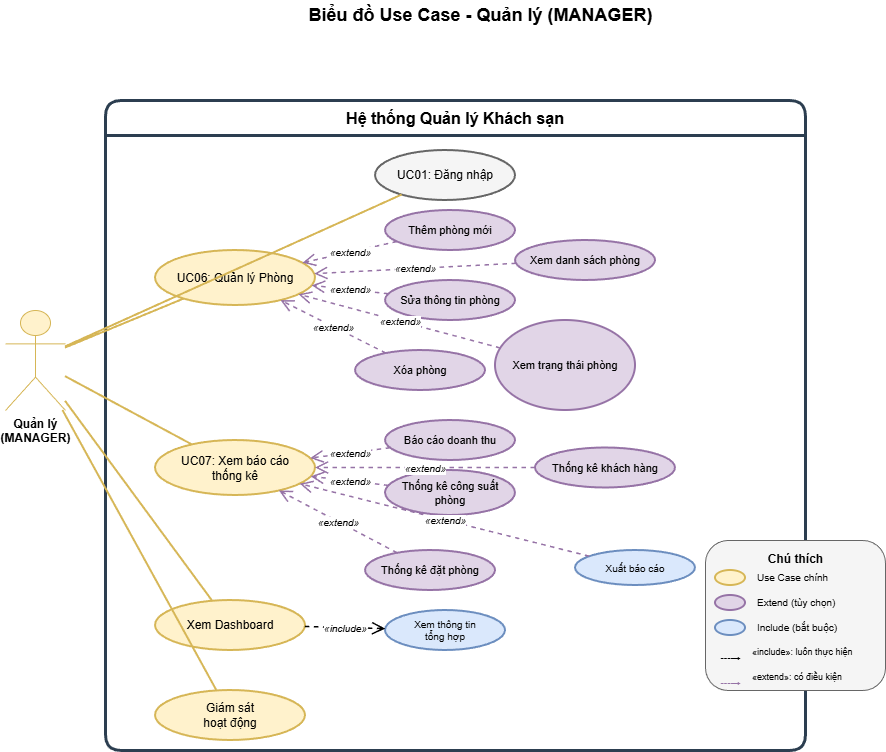

The diagram above was exported from draw.io. Its source (the exported page's mxGraphModel, read from the mxfile embedded in the PNG):
<mxGraphModel dx="1426" dy="785" grid="1" gridSize="10" guides="1" tooltips="1" connect="1" arrows="1" fold="1" page="1" pageScale="1" pageWidth="827" pageHeight="1169" math="0" shadow="0">
  <root>
    <mxCell id="0" />
    <mxCell id="1" parent="0" />
    <mxCell id="3PLVMe1nsimJtV-1-qFr-1596" parent="1" style="text;html=1;strokeColor=none;fillColor=none;align=center;verticalAlign=middle;fontSize=18;fontStyle=1;" value="Biểu đồ Use Case - Quản lý (MANAGER)" vertex="1">
      <mxGeometry height="30" width="350" x="350" y="10" as="geometry" />
    </mxCell>
    <mxCell id="3PLVMe1nsimJtV-1-qFr-1597" parent="1" style="swimlane;whiteSpace=wrap;html=1;startSize=35;fillColor=none;strokeColor=#2c3e50;strokeWidth=3;fontSize=16;fontStyle=1;rounded=1;" value="Hệ thống Quản lý Khách sạn" vertex="1">
      <mxGeometry height="650" width="700" x="150" y="110" as="geometry" />
    </mxCell>
    <mxCell id="3PLVMe1nsimJtV-1-qFr-1598" parent="3PLVMe1nsimJtV-1-qFr-1597" style="ellipse;whiteSpace=wrap;html=1;fillColor=#f5f5f5;strokeColor=#666666;strokeWidth=2;fontSize=12;" value="UC01: Đăng nhập" vertex="1">
      <mxGeometry height="50" width="140" x="270" y="50" as="geometry" />
    </mxCell>
    <mxCell id="3PLVMe1nsimJtV-1-qFr-1599" parent="3PLVMe1nsimJtV-1-qFr-1597" style="ellipse;whiteSpace=wrap;html=1;fillColor=#fff2cc;strokeColor=#d6b656;strokeWidth=2;fontSize=12;" value="UC06: Quản lý Phòng" vertex="1">
      <mxGeometry height="55" width="160" x="50" y="150" as="geometry" />
    </mxCell>
    <mxCell id="3PLVMe1nsimJtV-1-qFr-1600" parent="3PLVMe1nsimJtV-1-qFr-1597" style="ellipse;whiteSpace=wrap;html=1;fillColor=#e1d5e7;strokeColor=#9673a6;strokeWidth=2;fontSize=11;" value="Thêm phòng mới" vertex="1">
      <mxGeometry height="40" width="130" x="280" y="110" as="geometry" />
    </mxCell>
    <mxCell id="3PLVMe1nsimJtV-1-qFr-1601" parent="3PLVMe1nsimJtV-1-qFr-1597" style="ellipse;whiteSpace=wrap;html=1;fillColor=#e1d5e7;strokeColor=#9673a6;strokeWidth=2;fontSize=11;" value="Sửa thông tin phòng" vertex="1">
      <mxGeometry height="40" width="130" x="280" y="180" as="geometry" />
    </mxCell>
    <mxCell id="3PLVMe1nsimJtV-1-qFr-1602" parent="3PLVMe1nsimJtV-1-qFr-1597" style="ellipse;whiteSpace=wrap;html=1;fillColor=#e1d5e7;strokeColor=#9673a6;strokeWidth=2;fontSize=11;" value="Xóa phòng" vertex="1">
      <mxGeometry height="40" width="130" x="250" y="250" as="geometry" />
    </mxCell>
    <mxCell id="3PLVMe1nsimJtV-1-qFr-1603" parent="3PLVMe1nsimJtV-1-qFr-1597" style="ellipse;whiteSpace=wrap;html=1;fillColor=#e1d5e7;strokeColor=#9673a6;strokeWidth=2;fontSize=11;" value="Xem danh sách phòng" vertex="1">
      <mxGeometry height="40" width="140" x="410" y="140" as="geometry" />
    </mxCell>
    <mxCell id="3PLVMe1nsimJtV-1-qFr-1604" parent="3PLVMe1nsimJtV-1-qFr-1597" style="ellipse;whiteSpace=wrap;html=1;fillColor=#e1d5e7;strokeColor=#9673a6;strokeWidth=2;fontSize=11;" value="Xem trạng thái phòng" vertex="1">
      <mxGeometry height="90" width="140" x="390" y="220" as="geometry" />
    </mxCell>
    <mxCell id="3PLVMe1nsimJtV-1-qFr-1605" parent="3PLVMe1nsimJtV-1-qFr-1597" style="ellipse;whiteSpace=wrap;html=1;fillColor=#fff2cc;strokeColor=#d6b656;strokeWidth=2;fontSize=12;" value="UC07: Xem báo cáo&#10;thống kê" vertex="1">
      <mxGeometry height="55" width="160" x="50" y="340" as="geometry" />
    </mxCell>
    <mxCell id="3PLVMe1nsimJtV-1-qFr-1606" parent="3PLVMe1nsimJtV-1-qFr-1597" style="ellipse;whiteSpace=wrap;html=1;fillColor=#e1d5e7;strokeColor=#9673a6;strokeWidth=2;fontSize=11;" value="Báo cáo doanh thu" vertex="1">
      <mxGeometry height="40" width="130" x="280" y="320" as="geometry" />
    </mxCell>
    <mxCell id="3PLVMe1nsimJtV-1-qFr-1607" parent="3PLVMe1nsimJtV-1-qFr-1597" style="ellipse;whiteSpace=wrap;html=1;fillColor=#e1d5e7;strokeColor=#9673a6;strokeWidth=2;fontSize=11;" value="Thống kê công suất&#10;phòng" vertex="1">
      <mxGeometry height="45" width="130" x="280" y="370" as="geometry" />
    </mxCell>
    <mxCell id="3PLVMe1nsimJtV-1-qFr-1608" parent="3PLVMe1nsimJtV-1-qFr-1597" style="ellipse;whiteSpace=wrap;html=1;fillColor=#e1d5e7;strokeColor=#9673a6;strokeWidth=2;fontSize=11;" value="Thống kê đặt phòng" vertex="1">
      <mxGeometry height="40" width="130" x="260" y="450" as="geometry" />
    </mxCell>
    <mxCell id="3PLVMe1nsimJtV-1-qFr-1609" parent="3PLVMe1nsimJtV-1-qFr-1597" style="ellipse;whiteSpace=wrap;html=1;fillColor=#e1d5e7;strokeColor=#9673a6;strokeWidth=2;fontSize=11;" value="Thống kê khách hàng" vertex="1">
      <mxGeometry height="40" width="140" x="430" y="347.5" as="geometry" />
    </mxCell>
    <mxCell id="3PLVMe1nsimJtV-1-qFr-1610" parent="3PLVMe1nsimJtV-1-qFr-1597" style="ellipse;whiteSpace=wrap;html=1;fillColor=#dae8fc;strokeColor=#6c8ebf;strokeWidth=2;fontSize=10;" value="Xuất báo cáo" vertex="1">
      <mxGeometry height="35" width="120" x="470" y="450" as="geometry" />
    </mxCell>
    <mxCell id="3PLVMe1nsimJtV-1-qFr-1611" parent="3PLVMe1nsimJtV-1-qFr-1597" style="ellipse;whiteSpace=wrap;html=1;fillColor=#fff2cc;strokeColor=#d6b656;strokeWidth=2;fontSize=12;" value="Xem Dashboard" vertex="1">
      <mxGeometry height="50" width="150" x="50" y="500" as="geometry" />
    </mxCell>
    <mxCell id="3PLVMe1nsimJtV-1-qFr-1612" parent="3PLVMe1nsimJtV-1-qFr-1597" style="ellipse;whiteSpace=wrap;html=1;fillColor=#dae8fc;strokeColor=#6c8ebf;strokeWidth=2;fontSize=10;" value="Xem thông tin&#10;tổng hợp" vertex="1">
      <mxGeometry height="40" width="120" x="280" y="510" as="geometry" />
    </mxCell>
    <mxCell id="3PLVMe1nsimJtV-1-qFr-1613" parent="3PLVMe1nsimJtV-1-qFr-1597" style="ellipse;whiteSpace=wrap;html=1;fillColor=#fff2cc;strokeColor=#d6b656;strokeWidth=2;fontSize=12;" value="Giám sát&#10;hoạt động" vertex="1">
      <mxGeometry height="50" width="150" x="50" y="590" as="geometry" />
    </mxCell>
    <mxCell id="3PLVMe1nsimJtV-1-qFr-1614" edge="1" parent="3PLVMe1nsimJtV-1-qFr-1597" source="3PLVMe1nsimJtV-1-qFr-1600" style="endArrow=open;endSize=10;dashed=1;html=1;strokeWidth=1.5;labelBackgroundColor=#ffffff;fontSize=10;fontStyle=2;strokeColor=#9673a6;" target="3PLVMe1nsimJtV-1-qFr-1599" value="«extend»">
      <mxGeometry relative="1" as="geometry" />
    </mxCell>
    <mxCell id="3PLVMe1nsimJtV-1-qFr-1615" edge="1" parent="3PLVMe1nsimJtV-1-qFr-1597" source="3PLVMe1nsimJtV-1-qFr-1601" style="endArrow=open;endSize=10;dashed=1;html=1;strokeWidth=1.5;labelBackgroundColor=#ffffff;fontSize=10;fontStyle=2;strokeColor=#9673a6;" target="3PLVMe1nsimJtV-1-qFr-1599" value="«extend»">
      <mxGeometry relative="1" as="geometry" />
    </mxCell>
    <mxCell id="3PLVMe1nsimJtV-1-qFr-1616" edge="1" parent="3PLVMe1nsimJtV-1-qFr-1597" source="3PLVMe1nsimJtV-1-qFr-1602" style="endArrow=open;endSize=10;dashed=1;html=1;strokeWidth=1.5;labelBackgroundColor=#ffffff;fontSize=10;fontStyle=2;strokeColor=#9673a6;" target="3PLVMe1nsimJtV-1-qFr-1599" value="«extend»">
      <mxGeometry relative="1" as="geometry" />
    </mxCell>
    <mxCell id="3PLVMe1nsimJtV-1-qFr-1617" edge="1" parent="3PLVMe1nsimJtV-1-qFr-1597" source="3PLVMe1nsimJtV-1-qFr-1603" style="endArrow=open;endSize=10;dashed=1;html=1;strokeWidth=1.5;labelBackgroundColor=#ffffff;fontSize=10;fontStyle=2;strokeColor=#9673a6;" target="3PLVMe1nsimJtV-1-qFr-1599" value="«extend»">
      <mxGeometry relative="1" as="geometry" />
    </mxCell>
    <mxCell id="3PLVMe1nsimJtV-1-qFr-1618" edge="1" parent="3PLVMe1nsimJtV-1-qFr-1597" source="3PLVMe1nsimJtV-1-qFr-1604" style="endArrow=open;endSize=10;dashed=1;html=1;strokeWidth=1.5;labelBackgroundColor=#ffffff;fontSize=10;fontStyle=2;strokeColor=#9673a6;" target="3PLVMe1nsimJtV-1-qFr-1599" value="«extend»">
      <mxGeometry relative="1" as="geometry" />
    </mxCell>
    <mxCell id="3PLVMe1nsimJtV-1-qFr-1619" edge="1" parent="3PLVMe1nsimJtV-1-qFr-1597" source="3PLVMe1nsimJtV-1-qFr-1606" style="endArrow=open;endSize=10;dashed=1;html=1;strokeWidth=1.5;labelBackgroundColor=#ffffff;fontSize=10;fontStyle=2;strokeColor=#9673a6;" target="3PLVMe1nsimJtV-1-qFr-1605" value="«extend»">
      <mxGeometry relative="1" as="geometry" />
    </mxCell>
    <mxCell id="3PLVMe1nsimJtV-1-qFr-1620" edge="1" parent="3PLVMe1nsimJtV-1-qFr-1597" source="3PLVMe1nsimJtV-1-qFr-1607" style="endArrow=open;endSize=10;dashed=1;html=1;strokeWidth=1.5;labelBackgroundColor=#ffffff;fontSize=10;fontStyle=2;strokeColor=#9673a6;" target="3PLVMe1nsimJtV-1-qFr-1605" value="«extend»">
      <mxGeometry relative="1" as="geometry" />
    </mxCell>
    <mxCell id="3PLVMe1nsimJtV-1-qFr-1621" edge="1" parent="3PLVMe1nsimJtV-1-qFr-1597" source="3PLVMe1nsimJtV-1-qFr-1608" style="endArrow=open;endSize=10;dashed=1;html=1;strokeWidth=1.5;labelBackgroundColor=#ffffff;fontSize=10;fontStyle=2;strokeColor=#9673a6;" target="3PLVMe1nsimJtV-1-qFr-1605" value="«extend»">
      <mxGeometry relative="1" as="geometry" />
    </mxCell>
    <mxCell id="3PLVMe1nsimJtV-1-qFr-1622" edge="1" parent="3PLVMe1nsimJtV-1-qFr-1597" source="3PLVMe1nsimJtV-1-qFr-1609" style="endArrow=open;endSize=10;dashed=1;html=1;strokeWidth=1.5;labelBackgroundColor=#ffffff;fontSize=10;fontStyle=2;strokeColor=#9673a6;" target="3PLVMe1nsimJtV-1-qFr-1605" value="«extend»">
      <mxGeometry relative="1" as="geometry" />
    </mxCell>
    <mxCell id="3PLVMe1nsimJtV-1-qFr-1623" edge="1" parent="3PLVMe1nsimJtV-1-qFr-1597" source="3PLVMe1nsimJtV-1-qFr-1610" style="endArrow=open;endSize=10;dashed=1;html=1;strokeWidth=1.5;labelBackgroundColor=#ffffff;fontSize=10;fontStyle=2;strokeColor=#9673a6;" target="3PLVMe1nsimJtV-1-qFr-1605" value="«extend»">
      <mxGeometry relative="1" as="geometry" />
    </mxCell>
    <mxCell id="3PLVMe1nsimJtV-1-qFr-1624" edge="1" parent="3PLVMe1nsimJtV-1-qFr-1597" source="3PLVMe1nsimJtV-1-qFr-1611" style="endArrow=open;endSize=10;dashed=1;html=1;strokeWidth=1.5;labelBackgroundColor=#ffffff;fontSize=10;fontStyle=2;" target="3PLVMe1nsimJtV-1-qFr-1612" value="«include»">
      <mxGeometry relative="1" as="geometry" />
    </mxCell>
    <mxCell id="3PLVMe1nsimJtV-1-qFr-1625" parent="1" style="shape=umlActor;verticalLabelPosition=bottom;verticalAlign=top;html=1;outlineConnect=0;fontSize=12;fontStyle=1;fillColor=#fff2cc;strokeColor=#d6b656;" value="Quản lý&#10;(MANAGER)" vertex="1">
      <mxGeometry height="100" width="60" x="50" y="320" as="geometry" />
    </mxCell>
    <mxCell id="3PLVMe1nsimJtV-1-qFr-1626" edge="1" parent="1" source="3PLVMe1nsimJtV-1-qFr-1625" style="endArrow=none;html=1;strokeWidth=2;strokeColor=#d6b656;" target="3PLVMe1nsimJtV-1-qFr-1598">
      <mxGeometry relative="1" as="geometry" />
    </mxCell>
    <mxCell id="3PLVMe1nsimJtV-1-qFr-1627" edge="1" parent="1" source="3PLVMe1nsimJtV-1-qFr-1625" style="endArrow=none;html=1;strokeWidth=2;strokeColor=#d6b656;" target="3PLVMe1nsimJtV-1-qFr-1599">
      <mxGeometry relative="1" as="geometry" />
    </mxCell>
    <mxCell id="3PLVMe1nsimJtV-1-qFr-1628" edge="1" parent="1" source="3PLVMe1nsimJtV-1-qFr-1625" style="endArrow=none;html=1;strokeWidth=2;strokeColor=#d6b656;" target="3PLVMe1nsimJtV-1-qFr-1605">
      <mxGeometry relative="1" as="geometry" />
    </mxCell>
    <mxCell id="3PLVMe1nsimJtV-1-qFr-1629" edge="1" parent="1" source="3PLVMe1nsimJtV-1-qFr-1625" style="endArrow=none;html=1;strokeWidth=2;strokeColor=#d6b656;" target="3PLVMe1nsimJtV-1-qFr-1611">
      <mxGeometry relative="1" as="geometry" />
    </mxCell>
    <mxCell id="3PLVMe1nsimJtV-1-qFr-1630" edge="1" parent="1" source="3PLVMe1nsimJtV-1-qFr-1625" style="endArrow=none;html=1;strokeWidth=2;strokeColor=#d6b656;" target="3PLVMe1nsimJtV-1-qFr-1613">
      <mxGeometry relative="1" as="geometry" />
    </mxCell>
    <mxCell id="3PLVMe1nsimJtV-1-qFr-1631" parent="1" style="rounded=1;whiteSpace=wrap;html=1;fillColor=#f5f5f5;strokeColor=#666666;strokeWidth=1;" value="" vertex="1">
      <mxGeometry height="150" width="180" x="750" y="550" as="geometry" />
    </mxCell>
    <mxCell id="3PLVMe1nsimJtV-1-qFr-1632" parent="1" style="text;html=1;strokeColor=none;fillColor=none;align=center;fontSize=12;fontStyle=1;" value="Chú thích" vertex="1">
      <mxGeometry height="20" width="80" x="800" y="555" as="geometry" />
    </mxCell>
    <mxCell id="3PLVMe1nsimJtV-1-qFr-1633" parent="1" style="ellipse;whiteSpace=wrap;html=1;fillColor=#fff2cc;strokeColor=#d6b656;strokeWidth=2;" value="" vertex="1">
      <mxGeometry height="15" width="30" x="760" y="580" as="geometry" />
    </mxCell>
    <mxCell id="3PLVMe1nsimJtV-1-qFr-1634" parent="1" style="text;html=1;strokeColor=none;fillColor=none;align=left;fontSize=10;" value="Use Case chính" vertex="1">
      <mxGeometry height="20" width="100" x="800" y="575" as="geometry" />
    </mxCell>
    <mxCell id="3PLVMe1nsimJtV-1-qFr-1635" parent="1" style="ellipse;whiteSpace=wrap;html=1;fillColor=#e1d5e7;strokeColor=#9673a6;strokeWidth=2;" value="" vertex="1">
      <mxGeometry height="15" width="30" x="760" y="605" as="geometry" />
    </mxCell>
    <mxCell id="3PLVMe1nsimJtV-1-qFr-1636" parent="1" style="text;html=1;strokeColor=none;fillColor=none;align=left;fontSize=10;" value="Extend (tùy chọn)" vertex="1">
      <mxGeometry height="20" width="110" x="800" y="600" as="geometry" />
    </mxCell>
    <mxCell id="3PLVMe1nsimJtV-1-qFr-1637" parent="1" style="ellipse;whiteSpace=wrap;html=1;fillColor=#dae8fc;strokeColor=#6c8ebf;strokeWidth=2;" value="" vertex="1">
      <mxGeometry height="15" width="30" x="760" y="630" as="geometry" />
    </mxCell>
    <mxCell id="3PLVMe1nsimJtV-1-qFr-1638" parent="1" style="text;html=1;strokeColor=none;fillColor=none;align=left;fontSize=10;" value="Include (bắt buộc)" vertex="1">
      <mxGeometry height="20" width="110" x="800" y="625" as="geometry" />
    </mxCell>
    <mxCell id="3PLVMe1nsimJtV-1-qFr-1639" parent="1" style="text;html=1;strokeColor=none;fillColor=none;align=center;fontSize=10;" value="---→" vertex="1">
      <mxGeometry height="15" width="30" x="760" y="655" as="geometry" />
    </mxCell>
    <mxCell id="3PLVMe1nsimJtV-1-qFr-1640" parent="1" style="text;html=1;strokeColor=none;fillColor=none;align=left;fontSize=9;" value="«include»: luôn thực hiện" vertex="1">
      <mxGeometry height="20" width="130" x="795" y="650" as="geometry" />
    </mxCell>
    <mxCell id="3PLVMe1nsimJtV-1-qFr-1641" parent="1" style="text;html=1;strokeColor=none;fillColor=none;align=center;fontSize=10;fontColor=#9673a6;" value="---→" vertex="1">
      <mxGeometry height="15" width="30" x="760" y="680" as="geometry" />
    </mxCell>
    <mxCell id="3PLVMe1nsimJtV-1-qFr-1642" parent="1" style="text;html=1;strokeColor=none;fillColor=none;align=left;fontSize=9;" value="«extend»: có điều kiện" vertex="1">
      <mxGeometry height="20" width="130" x="795" y="675" as="geometry" />
    </mxCell>
  </root>
</mxGraphModel>